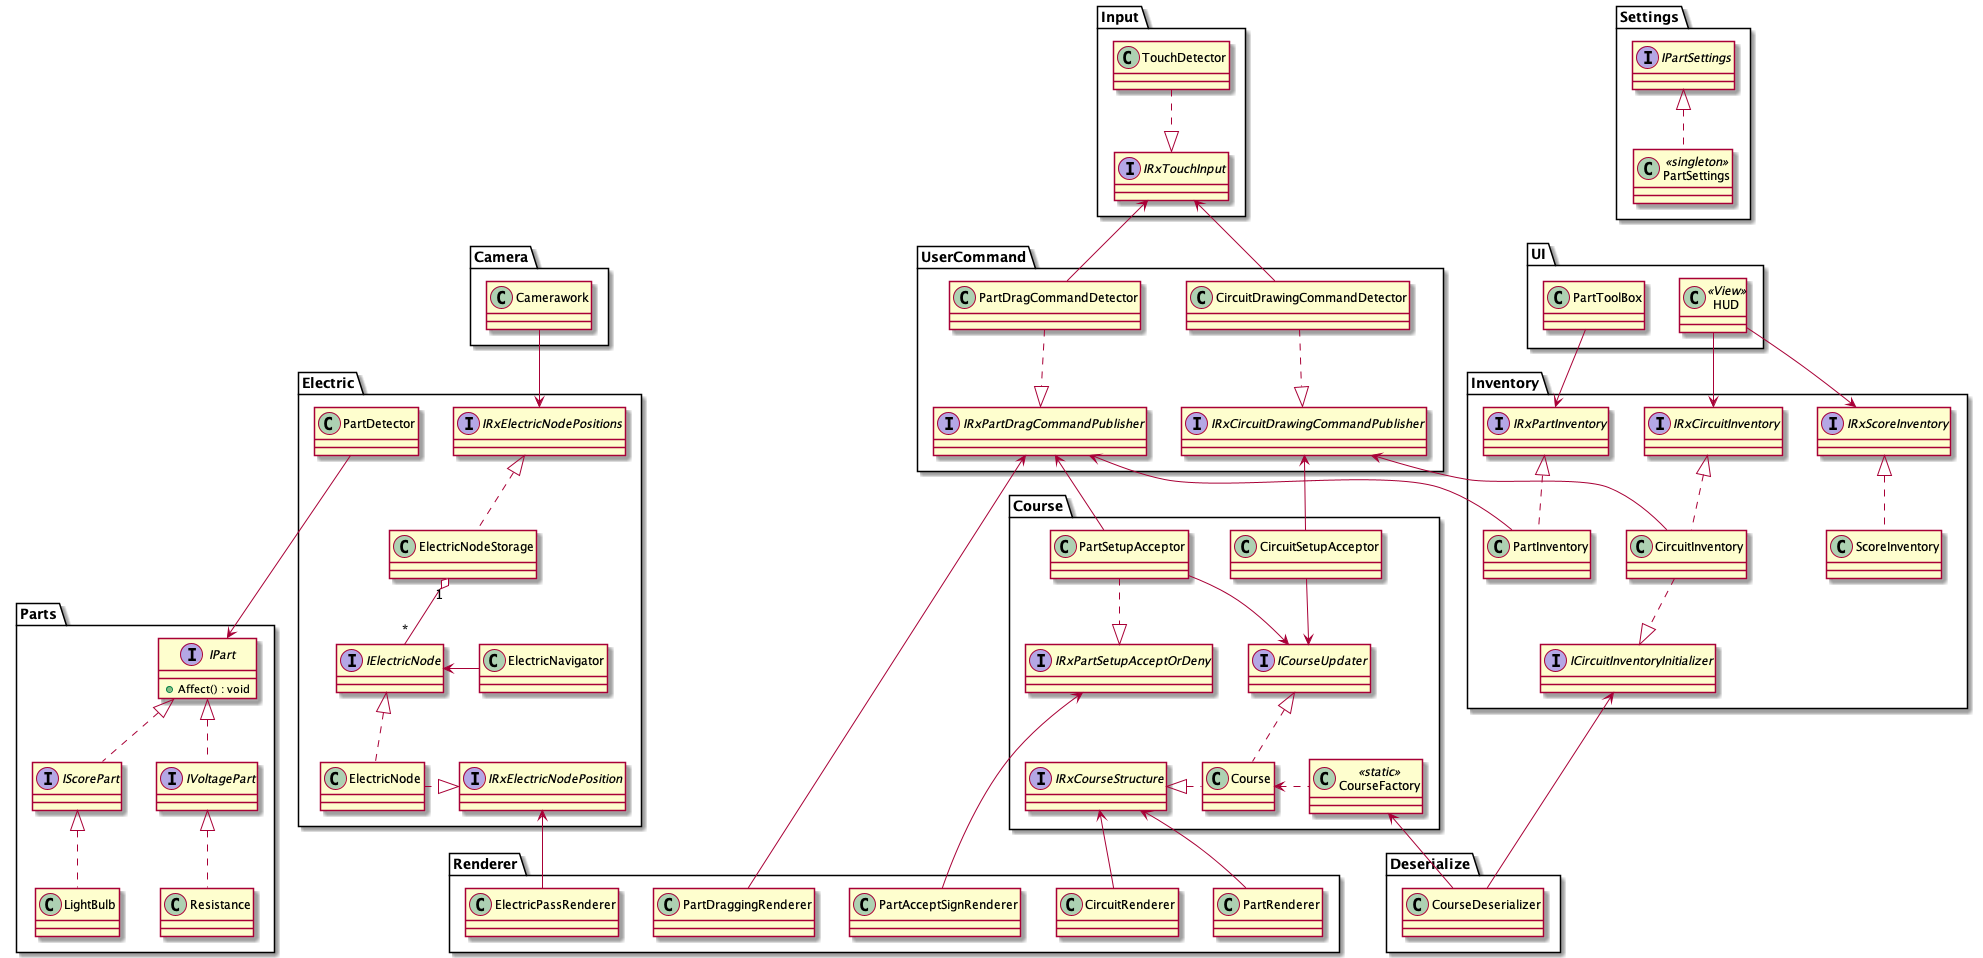

The diagram above was rendered by PlantUML. Its source (embedded in the PNG):
@startuml ElSchema

namespace UI {
    class HUD <<View>>
    HUD --> Inventory.IRxCircuitInventory
    HUD --> Inventory.IRxScoreInventory

    class PartToolBox
    PartToolBox --> Inventory.IRxPartInventory
}

namespace Inventory {
    ' 所持している電気回路部品の個数を管理する
    class PartInventory
    interface IRxPartInventory
    IRxPartInventory <|.. PartInventory
    UserCommand.IRxPartDragCommandPublisher <-- PartInventory
    ' 所持している導線の長さを管理する
    class CircuitInventory
    interface IRxCircuitInventory
    IRxCircuitInventory <|.. CircuitInventory
    interface ICircuitInventoryInitializer
    CircuitInventory ..|> ICircuitInventoryInitializer
    UserCommand.IRxCircuitDrawingCommandPublisher <-- CircuitInventory
    ' 所持しているスコアを管理する
    class ScoreInventory
    interface IRxScoreInventory
    IRxScoreInventory <|.. ScoreInventory
}

namespace Course {
    ' コースそのもの
    class Course
    ' コース情報を更新する
    interface ICourseUpdater
    ' コースの構造（どこに何があるかなど）の変化を配信する
    interface IRxCourseStructure
    ICourseUpdater <|.. Course
    IRxCourseStructure <|. Course

    class CourseFactory<<static>>
    CourseFactory .left> Course

    ' 電気回路部品の設置可否を判断する
    class PartSetupAcceptor
    UserCommand.IRxPartDragCommandPublisher <-- PartSetupAcceptor
    ' 受け付けた部品配置承認依頼の承認・否認を配信する
    interface IRxPartSetupAcceptOrDeny
    PartSetupAcceptor ..|> IRxPartSetupAcceptOrDeny
    PartSetupAcceptor --> ICourseUpdater

    ' 導線の設置可否を判断する
    class CircuitSetupAcceptor
    UserCommand.IRxCircuitDrawingCommandPublisher <-- CircuitSetupAcceptor
    CircuitSetupAcceptor --> ICourseUpdater
}

namespace Deserialize {
    ' コースデータを読み込んで解釈する
    class CourseDeserializer
    Inventory.ICircuitInventoryInitializer <-- CourseDeserializer
    Course.CourseFactory <-- CourseDeserializer
}

namespace Settings {
    ' Partのマスターデータを設定する
    class PartSettings<<singleton>>
    interface IPartSettings
    IPartSettings <|.. PartSettings
}

namespace UserCommand {
    ' ユーザーが部品をドラッグしていることを検知する
    interface IRxPartDragCommandPublisher
    class PartDragCommandDetector
    PartDragCommandDetector ..|> IRxPartDragCommandPublisher
    Input.IRxTouchInput <-- PartDragCommandDetector

    ' ユーザーが導線を描画していることを検知する
    interface IRxCircuitDrawingCommandPublisher
    class CircuitDrawingCommandDetector
    CircuitDrawingCommandDetector ..|> IRxCircuitDrawingCommandPublisher
    Input.IRxTouchInput <-- CircuitDrawingCommandDetector
}

' 電気回路図の部品
namespace Parts {
    interface IPart {
        +Affect() : void
    }
    ' 電気が到達するとスコアに影響を与える
    interface IScorePart{

    }
    ' 電気が到達すると電圧に影響を与える
    interface IVoltagePart {

    }

    IPart <|.. IScorePart
    IPart <|.. IVoltagePart

    ' 抵抗
    class Resistance
    ' 電球
    class LightBulb

    IVoltagePart <|.. Resistance
    IScorePart <|.. LightBulb
}

namespace Electric {
    ' 電気の先頭
    class ElectricNode
    interface IElectricNode
    interface IRxElectricNodePosition
    IElectricNode <|.. ElectricNode
    ElectricNode .|> IRxElectricNodePosition
    ' 電気が進む先を決定する
    class ElectricNavigator
    IElectricNode <- ElectricNavigator
    ' 電気が何らかの部品に到達したことを検知する
    class PartDetector
    ' 画面上に存在する電気ノードを保持する
    class ElectricNodeStorage
    interface IRxElectricNodePositions
    IRxElectricNodePositions <|.. ElectricNodeStorage
    ElectricNodeStorage "1" o-- "*" IElectricNode

    PartDetector ---> Parts.IPart
}

namespace Camera {
    class Camerawork
    Camerawork --> Electric.IRxElectricNodePositions
}

namespace Input {
    ' タッチ入力を検知する
    interface IRxTouchInput
    class TouchDetector 
    TouchDetector ..|> IRxTouchInput
}


namespace Renderer {
    ' 導線と電気回路部品のレンダラー
    class CircuitRenderer
    class PartRenderer
    Course.IRxCourseStructure <-- CircuitRenderer
    Course.IRxCourseStructure <-- PartRenderer
    ' 電気の軌跡のレンダラー
    class ElectricPassRenderer
    Electric.IRxElectricNodePosition <-- ElectricPassRenderer
    ' 部品配置プレビューサインのレンダラー
    class PartAcceptSignRenderer
    Course.IRxPartSetupAcceptOrDeny <-- PartAcceptSignRenderer
    ' ドラッグ中の軌跡を描画するレンダラー
    class PartDraggingRenderer
    UserCommand.IRxPartDragCommandPublisher <-- PartDraggingRenderer
}

@enduml